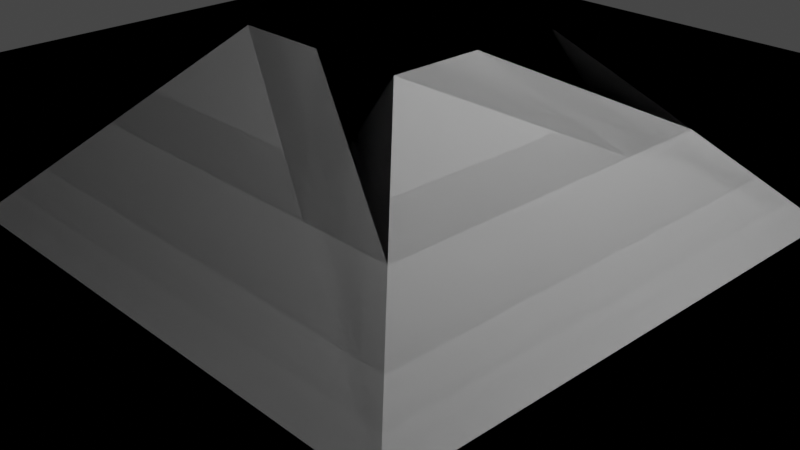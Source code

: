# Source: test_scene_0004.blend  (saved by Blender 3.0.42; exported with 4.5.12 LTS)
import bpy
from mathutils import Matrix  # noqa: F401  (used for matrix-valued properties, if any)

bpy.ops.wm.read_factory_settings(use_empty=True)
scene = bpy.context.scene
scene.name = 'Scene'

# ---- collections
col_collection = bpy.data.collections.new('Collection'); scene.collection.children.link(col_collection)
col_plysics = bpy.data.collections.new('Plysics'); scene.collection.children.link(col_plysics)

# ---- materials (node trees are filled in below, after node groups)
mat_material = bpy.data.materials.new('Material')
mat_material.alpha_threshold = 0.0
mat_material.use_transparent_shadow = False
mat_material.line_color = (0.0, 0.0, 0.0, 1.0)

# ---- material node trees
mat_material.use_nodes = True; mat_material.node_tree.nodes.clear()
_N = mat_material.node_tree.nodes; _L = mat_material.node_tree.links
n0 = _N.new('ShaderNodeOutputMaterial'); n0.name = 'Material Output'; n0.location = (300, 300)
n1 = _N.new('ShaderNodeBsdfPrincipled'); n1.name = 'Principled BSDF'; n1.location = (10, 300)
n1.distribution = 'GGX'
n1.subsurface_method = 'RANDOM_WALK_SKIN'
n1.inputs[2].default_value = 0.4
n1.inputs[3].default_value = 1.45
n1.inputs[27].default_value = (0.0, 0.0, 0.0, 1.0)
n1.inputs[28].default_value = 1.0
_L.new(n1.outputs[0], n0.inputs[0])
n0.is_active_output = True

# ---- world
world_world = bpy.data.worlds.new('World'); scene.world = world_world
world_world.use_nodes = True; world_world.node_tree.nodes.clear()
_N = world_world.node_tree.nodes; _L = world_world.node_tree.links
n0 = _N.new('ShaderNodeOutputWorld'); n0.name = 'World Output'; n0.location = (300, 300)
n1 = _N.new('ShaderNodeBackground'); n1.name = 'Background'; n1.location = (10, 300)
n1.inputs[0].default_value = (0.05088, 0.05088, 0.05088, 1.0)
_L.new(n1.outputs[0], n0.inputs[0])
n0.is_active_output = True
world_world.color = (0.05088, 0.05088, 0.05088)
world_world.use_sun_shadow = False
world_world.sun_shadow_jitter_overblur = 0.0

# ---- cameras
cam_camera = bpy.data.cameras.new('Camera')
cam_camera.clip_end = 100.0
cam_camera.ortho_scale = 7.314

# ---- lights
light_light = bpy.data.lights.new('Light', 'POINT')
light_light.transmission_factor = 0.0
light_light.energy = 1000.0
light_light.shadow_soft_size = 0.1
light_light.shadow_maximum_resolution = 0.006
light_light.use_absolute_resolution = True

# ---- meshes
me_cube = bpy.data.meshes.new('Cube')
me_cube.from_pydata([(1.0, 1.0, 1.0), (1.0, 1.0, 0.0), (1.0, -1.0, 1.0), (1.0, -1.0, 0.0), (-1.0, 1.0, 1.0), (-1.0, 1.0, 0.0), (-1.0, -1.0, 1.0), (-1.0, -1.0, 0.0)], [], [(0, 4, 6, 2), (3, 2, 6, 7), (7, 6, 4, 5), (5, 1, 3, 7), (1, 0, 2, 3), (5, 4, 0, 1)])
_uv = me_cube.uv_layers.new(name='UVMap')
_uv.uv.foreach_set('vector', [0.625, 0.5, 0.875, 0.5, 0.875, 0.75, 0.625, 0.75, 0.375, 0.75, 0.625, 0.75, 0.625, 1.0, 0.375, 1.0, 0.375, 0.0, 0.625, 0.0, 0.625, 0.25, 0.375, 0.25, 0.125, 0.5, 0.375, 0.5, 0.375, 0.75, 0.125, 0.75, 0.375, 0.5, 0.625, 0.5, 0.625, 0.75, 0.375, 0.75, 0.375, 0.25, 0.625, 0.25, 0.625, 0.5, 0.375, 0.5])
me_cube.materials.append(mat_material)
me_cube.use_remesh_preserve_volume = False
me_cube.use_remesh_preserve_attributes = False
me_cube.use_mirror_vertex_groups = False
me_cube.update()
me_cube_001 = bpy.data.meshes.new('Cube.001')
me_cube_001.from_pydata([(-3.0, -3.0, -1.0), (-1.0, -1.0, 1.0), (-3.0, 3.0, -1.0), (-1.0, 1.0, 1.0), (3.0, -3.0, -1.0), (1.0, -1.0, 1.0), (3.0, 3.0, -1.0), (1.0, 1.0, 1.0)], [], [(0, 1, 3, 2), (2, 3, 7, 6), (6, 7, 5, 4), (4, 5, 1, 0), (2, 6, 4, 0), (7, 3, 1, 5)])
_uv = me_cube_001.uv_layers.new(name='UVMap')
_uv.uv.foreach_set('vector', [0.375, 0.0, 0.625, 0.0, 0.625, 0.25, 0.375, 0.25, 0.375, 0.25, 0.625, 0.25, 0.625, 0.5, 0.375, 0.5, 0.375, 0.5, 0.625, 0.5, 0.625, 0.75, 0.375, 0.75, 0.375, 0.75, 0.625, 0.75, 0.625, 1.0, 0.375, 1.0, 0.125, 0.5, 0.375, 0.5, 0.375, 0.75, 0.125, 0.75, 0.625, 0.5, 0.875, 0.5, 0.875, 0.75, 0.625, 0.75])
me_cube_001.use_remesh_fix_poles = True
me_cube_001.use_remesh_preserve_attributes = False
me_cube_001.update()
me_cube_002 = bpy.data.meshes.new('Cube.002')
me_cube_002.from_pydata([(-1.0, -1.0, -1.0), (-1.0, -1.0, 1.0), (-1.0, 1.0, -1.0), (-1.0, 1.0, 1.0), (1.0, -1.0, -1.0), (1.0, -1.0, 1.0), (1.0, 1.0, -1.0), (1.0, 1.0, 1.0)], [], [(0, 1, 3, 2), (2, 3, 7, 6), (6, 7, 5, 4), (4, 5, 1, 0), (2, 6, 4, 0), (7, 3, 1, 5)])
_uv = me_cube_002.uv_layers.new(name='UVMap')
_uv.uv.foreach_set('vector', [0.375, 0.0, 0.625, 0.0, 0.625, 0.25, 0.375, 0.25, 0.375, 0.25, 0.625, 0.25, 0.625, 0.5, 0.375, 0.5, 0.375, 0.5, 0.625, 0.5, 0.625, 0.75, 0.375, 0.75, 0.375, 0.75, 0.625, 0.75, 0.625, 1.0, 0.375, 1.0, 0.125, 0.5, 0.375, 0.5, 0.375, 0.75, 0.125, 0.75, 0.625, 0.5, 0.875, 0.5, 0.875, 0.75, 0.625, 0.75])
me_cube_002.use_remesh_fix_poles = True
me_cube_002.use_remesh_preserve_attributes = False
me_cube_002.update()
me_cube_003 = bpy.data.meshes.new('Cube.003')
me_cube_003.from_pydata([(-1.0, -1.0, -1.0), (-1.0, -1.0, 1.0), (-1.0, 1.0, -1.0), (-1.0, 1.0, 1.0), (1.0, -1.0, -1.0), (1.0, -1.0, 1.0), (1.0, 1.0, -1.0), (1.0, 1.0, 1.0)], [], [(0, 1, 3, 2), (2, 3, 7, 6), (6, 7, 5, 4), (4, 5, 1, 0), (2, 6, 4, 0), (7, 3, 1, 5)])
_uv = me_cube_003.uv_layers.new(name='UVMap')
_uv.uv.foreach_set('vector', [0.375, 0.0, 0.625, 0.0, 0.625, 0.25, 0.375, 0.25, 0.375, 0.25, 0.625, 0.25, 0.625, 0.5, 0.375, 0.5, 0.375, 0.5, 0.625, 0.5, 0.625, 0.75, 0.375, 0.75, 0.375, 0.75, 0.625, 0.75, 0.625, 1.0, 0.375, 1.0, 0.125, 0.5, 0.375, 0.5, 0.375, 0.75, 0.125, 0.75, 0.625, 0.5, 0.875, 0.5, 0.875, 0.75, 0.625, 0.75])
me_cube_003.use_remesh_fix_poles = True
me_cube_003.use_remesh_preserve_attributes = False
me_cube_003.update()
me_cube_004 = bpy.data.meshes.new('Cube.004')
me_cube_004.from_pydata([(1.0, 1.0, 1.0), (1.0, 1.0, 0.0), (1.0, -1.0, 1.0), (1.0, -1.0, 0.0), (-1.0, 1.0, 1.0), (-1.0, 1.0, 0.0), (-1.0, -1.0, 1.0), (-1.0, -1.0, 0.0)], [], [(0, 4, 6, 2), (3, 2, 6, 7), (7, 6, 4, 5), (5, 1, 3, 7), (1, 0, 2, 3), (5, 4, 0, 1)])
_uv = me_cube_004.uv_layers.new(name='UVMap')
_uv.uv.foreach_set('vector', [0.625, 0.5, 0.875, 0.5, 0.875, 0.75, 0.625, 0.75, 0.375, 0.75, 0.625, 0.75, 0.625, 1.0, 0.375, 1.0, 0.375, 0.0, 0.625, 0.0, 0.625, 0.25, 0.375, 0.25, 0.125, 0.5, 0.375, 0.5, 0.375, 0.75, 0.125, 0.75, 0.375, 0.5, 0.625, 0.5, 0.625, 0.75, 0.375, 0.75, 0.375, 0.25, 0.625, 0.25, 0.625, 0.5, 0.375, 0.5])
me_cube_004.materials.append(mat_material)
me_cube_004.use_remesh_preserve_volume = False
me_cube_004.use_remesh_preserve_attributes = False
me_cube_004.use_mirror_vertex_groups = False
me_cube_004.update()
me_cube_005 = bpy.data.meshes.new('Cube.005')
me_cube_005.from_pydata([(-3.0, -3.0, -1.0), (-1.0, -1.0, 1.0), (-3.0, 3.0, -1.0), (-1.0, 1.0, 1.0), (3.0, -3.0, -1.0), (1.0, -1.0, 1.0), (3.0, 3.0, -1.0), (1.0, 1.0, 1.0)], [], [(0, 1, 3, 2), (2, 3, 7, 6), (6, 7, 5, 4), (4, 5, 1, 0), (2, 6, 4, 0), (7, 3, 1, 5)])
_uv = me_cube_005.uv_layers.new(name='UVMap')
_uv.uv.foreach_set('vector', [0.375, 0.0, 0.625, 0.0, 0.625, 0.25, 0.375, 0.25, 0.375, 0.25, 0.625, 0.25, 0.625, 0.5, 0.375, 0.5, 0.375, 0.5, 0.625, 0.5, 0.625, 0.75, 0.375, 0.75, 0.375, 0.75, 0.625, 0.75, 0.625, 1.0, 0.375, 1.0, 0.125, 0.5, 0.375, 0.5, 0.375, 0.75, 0.125, 0.75, 0.625, 0.5, 0.875, 0.5, 0.875, 0.75, 0.625, 0.75])
me_cube_005.use_remesh_fix_poles = True
me_cube_005.use_remesh_preserve_attributes = False
me_cube_005.update()

# ---- objects
ob_cube = bpy.data.objects.new('Cube', me_cube)
ob_light = bpy.data.objects.new('Light', light_light)
ob_camera = bpy.data.objects.new('Camera', cam_camera)
ob_cube_001 = bpy.data.objects.new('Cube.001', me_cube_001)
ob_cube_002 = bpy.data.objects.new('Cube.002', me_cube_002)
ob_cube_003 = bpy.data.objects.new('Cube.003', me_cube_003)
ob_cube_004 = bpy.data.objects.new('Cube.004', me_cube_004)
ob_mesh = bpy.data.objects.new('Mesh', me_cube_005)

# ---- transforms, parenting, visibility, modifiers, constraints
ob_cube.location = (0.0, 0.0, -0.5)
ob_cube.scale = (8.0, 8.0, 0.5)
ob_cube.lock_rotations_4d = False
ob_cube.empty_display_type = 'ARROWS'
ob_cube.lineart.crease_threshold = 0.0
ob_light.location = (4.076, 1.005, 5.904)
ob_light.rotation_euler = (0.6503, 0.05522, 1.866)
ob_light.lock_rotations_4d = False
ob_light.empty_display_type = 'ARROWS'
ob_light.color = (0.0, 0.0, 0.0, 0.0)
ob_light.lineart.crease_threshold = 0.0
ob_camera.location = (7.359, -6.926, 4.958)
ob_camera.rotation_euler = (1.109, 0.0, 0.8149)
ob_camera.lock_rotations_4d = False
ob_camera.empty_display_type = 'ARROWS'
ob_camera.color = (0.0, 0.0, 0.0, 0.0)
ob_camera.display_type = 'WIRE'
ob_camera.lineart.crease_threshold = 0.0
ob_cube_001.location = (0.0, 0.0, 1.0)
ob_cube_002.location = (7.0, 0.0, 1.0)
ob_cube_003.location = (7.0, 0.0, 1.0)
ob_cube_004.location = (0.0, 0.0, -0.5)
ob_cube_004.scale = (8.0, 8.0, 0.5)
ob_cube_004.lock_rotations_4d = False
ob_cube_004.empty_display_type = 'ARROWS'
ob_cube_004.lineart.crease_threshold = 0.0
ob_mesh.location = (0.0, 0.0, 1.0)

# ---- collection membership
col_collection.objects.link(ob_cube)
col_collection.objects.link(ob_light)
col_collection.objects.link(ob_camera)
col_collection.objects.link(ob_cube_001)
col_collection.objects.link(ob_cube_002)
col_plysics.objects.link(ob_cube_003)
col_plysics.objects.link(ob_cube_004)
col_plysics.objects.link(ob_mesh)

# ---- scene / render settings (as saved in the file)
scene.camera = ob_camera
scene.frame_start = 1; scene.frame_end = 250; scene.frame_set(1)
scene.render.engine = 'BLENDER_EEVEE_NEXT'
scene.cycles.sampling_pattern = 'TABULATED_SOBOL'
scene.cycles.use_light_tree = False
scene.view_settings.view_transform = 'Filmic'
bpy.context.view_layer.update()

